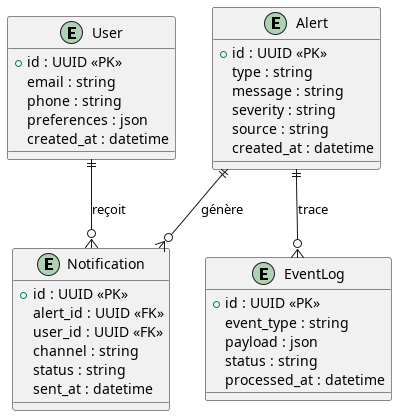

The diagram above was rendered by PlantUML. Its source (embedded in the PNG):
@startuml ER_Alert_Service

entity User {
  +id : UUID <<PK>>
  email : string
  phone : string
  preferences : json
  created_at : datetime
}

entity Alert {
  +id : UUID <<PK>>
  type : string
  message : string
  severity : string
  source : string
  created_at : datetime
}

entity Notification {
  +id : UUID <<PK>>
  alert_id : UUID <<FK>>
  user_id : UUID <<FK>>
  channel : string
  status : string
  sent_at : datetime
}

entity EventLog {
  +id : UUID <<PK>>
  event_type : string
  payload : json
  status : string
  processed_at : datetime
}

User ||--o{ Notification : reçoit
Alert ||--o{ Notification : génère
Alert ||--o{ EventLog : trace

@enduml